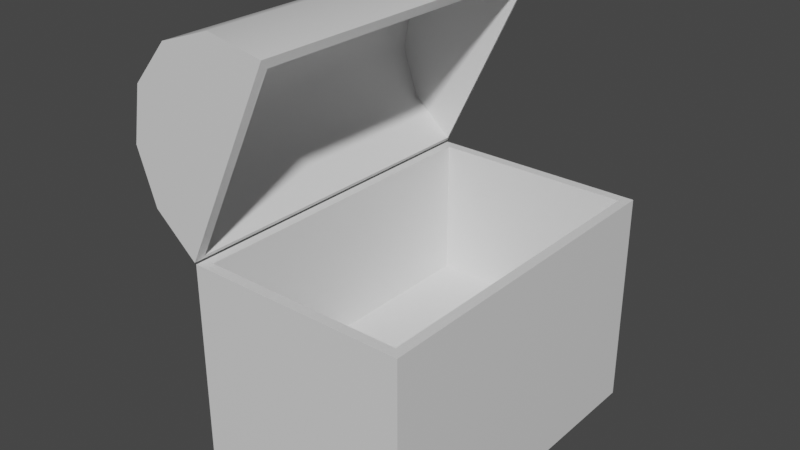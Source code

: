 # Source: treasure_chest.blend  (saved by Blender 3.0.42; exported with 4.5.12 LTS)
import bpy
from mathutils import Matrix  # noqa: F401  (used for matrix-valued properties, if any)

bpy.ops.wm.read_factory_settings(use_empty=True)
scene = bpy.context.scene
scene.name = 'Scene'

# ---- collections
col_collection = bpy.data.collections.new('Collection'); scene.collection.children.link(col_collection)

# ---- materials (node trees are filled in below, after node groups)
mat_material = bpy.data.materials.new('Material')
mat_material.alpha_threshold = 0.0
mat_material.use_transparent_shadow = False
mat_material.line_color = (0.0, 0.0, 0.0, 1.0)

# ---- node groups
ng_auto_smooth = bpy.data.node_groups.new('Auto Smooth', 'GeometryNodeTree')
_s = ng_auto_smooth.interface.new_socket(name='Geometry', in_out='OUTPUT', socket_type='NodeSocketGeometry')
_s = ng_auto_smooth.interface.new_socket(name='Geometry', in_out='INPUT', socket_type='NodeSocketGeometry')
_s = ng_auto_smooth.interface.new_socket(name='Angle', in_out='INPUT', socket_type='NodeSocketFloat')
_s.subtype = 'ANGLE'
_s.min_value = 0.0
_s.max_value = 3.142
ng_auto_smooth.is_modifier = True
_N = ng_auto_smooth.nodes; _L = ng_auto_smooth.links
n0 = _N.new('NodeGroupOutput'); n0.name = 'Group Output'; n0.location = (480, -100)
n1 = _N.new('NodeGroupInput'); n1.name = 'Group Input'; n1.location = (-420, -300)
n2 = _N.new('NodeGroupInput'); n2.name = 'Group Input.001'; n2.location = (-60, -100)
n3 = _N.new('GeometryNodeSetShadeSmooth'); n3.name = 'Set Shade Smooth'; n3.location = (120, -100)
n3.domain = 'EDGE'
n4 = _N.new('GeometryNodeSetShadeSmooth'); n4.name = 'Set Shade Smooth.001'; n4.location = (300, -100)
n5 = _N.new('GeometryNodeInputMeshEdgeAngle'); n5.name = 'Edge Angle'; n5.location = (-420, -220)
n6 = _N.new('GeometryNodeInputEdgeSmooth'); n6.name = 'Is Edge Smooth'; n6.location = (-60, -160)
n7 = _N.new('GeometryNodeInputShadeSmooth'); n7.name = 'Is Face Smooth'; n7.location = (-240, -340)
n8 = _N.new('FunctionNodeBooleanMath'); n8.name = 'Boolean Math'; n8.location = (-60, -220)
n9 = _N.new('FunctionNodeCompare'); n9.name = 'Compare'; n9.location = (-240, -180)
n9.operation = 'LESS_EQUAL'
_L.new(n5.outputs[0], n9.inputs[0])
_L.new(n4.outputs[0], n0.inputs[0])
_L.new(n1.outputs[1], n9.inputs[1])
_L.new(n9.outputs[0], n8.inputs[0])
_L.new(n7.outputs[0], n8.inputs[1])
_L.new(n2.outputs[0], n3.inputs[0])
_L.new(n6.outputs[0], n3.inputs[1])
_L.new(n3.outputs[0], n4.inputs[0])
_L.new(n8.outputs[0], n3.inputs[2])
n0.is_active_output = True

# ---- material node trees
mat_material.use_nodes = True; mat_material.node_tree.nodes.clear()
_N = mat_material.node_tree.nodes; _L = mat_material.node_tree.links
n0 = _N.new('ShaderNodeOutputMaterial'); n0.name = 'Material Output'; n0.location = (300, 300)
n1 = _N.new('ShaderNodeBsdfPrincipled'); n1.name = 'Principled BSDF'; n1.location = (10, 300)
n1.distribution = 'GGX'
n1.subsurface_method = 'RANDOM_WALK_SKIN'
n1.inputs[2].default_value = 0.4
n1.inputs[3].default_value = 1.45
n1.inputs[27].default_value = (0.0, 0.0, 0.0, 1.0)
n1.inputs[28].default_value = 1.0
_L.new(n1.outputs[0], n0.inputs[0])
n0.is_active_output = True

# ---- world
world_world = bpy.data.worlds.new('World'); scene.world = world_world
world_world.use_nodes = True; world_world.node_tree.nodes.clear()
_N = world_world.node_tree.nodes; _L = world_world.node_tree.links
n0 = _N.new('ShaderNodeOutputWorld'); n0.name = 'World Output'; n0.location = (300, 300)
n1 = _N.new('ShaderNodeBackground'); n1.name = 'Background'; n1.location = (10, 300)
n1.inputs[0].default_value = (0.05088, 0.05088, 0.05088, 1.0)
_L.new(n1.outputs[0], n0.inputs[0])
n0.is_active_output = True
world_world.color = (0.05088, 0.05088, 0.05088)
world_world.use_sun_shadow = False
world_world.sun_shadow_jitter_overblur = 0.0

# ---- meshes
me_cube_001 = bpy.data.meshes.new('Cube.001')
me_cube_001.from_pydata([(-0.1339, -1.576, 2.815), (-0.1339, 1.576, 2.815), (-0.6423, -1.576, 2.912), (-0.6424, 1.576, 2.912), (-1.131, -1.576, 2.742), (-1.131, 1.576, 2.742), (-1.469, -1.576, 2.35), (-1.469, 1.576, 2.35), (-1.567, -1.576, 1.841), (-1.567, 1.576, 1.841), (-1.396, -1.576, 1.353), (-1.396, 1.576, 1.353), (-1.005, -1.576, 1.014), (-1.005, 1.576, 1.014), (-0.1483, -1.512, 2.739), (-0.1483, 1.512, 2.739), (-0.6368, -1.511, 2.836), (-0.6368, 1.511, 2.836), (-1.089, -1.511, 2.679), (-1.089, 1.511, 2.679), (-1.401, -1.511, 2.317), (-1.401, 1.511, 2.317), (-1.491, -1.511, 1.847), (-1.491, 1.511, 1.847), (-1.334, -1.511, 1.395), (-1.334, 1.511, 1.395), (-0.9543, -1.512, 1.072), (-0.9543, 1.512, 1.072), (0.909, 1.477, 1.0), (1.0, 1.568, -1.0), (0.909, -1.477, 1.0), (1.0, -1.568, -1.0), (-0.909, 1.477, 1.0), (-1.0, 1.568, -1.0), (-0.909, -1.477, 1.0), (-1.0, -1.568, -1.0), (1.0, -1.568, 1.0), (-1.0, -1.568, 1.0), (1.0, 1.568, 1.0), (-1.0, 1.568, 1.0), (0.909, -1.477, 0.14), (-0.909, -1.477, 0.14), (0.909, 1.477, 0.14), (-0.909, 1.477, 0.14), (0.909, -1.477, -0.2849), (-0.909, -1.477, -0.2849), (0.909, 1.477, -0.2849), (-0.909, 1.477, -0.2849)], [], [(0, 1, 3, 2), (2, 3, 5, 4), (4, 5, 7, 6), (6, 7, 9, 8), (8, 9, 11, 10), (10, 11, 13, 12), (1, 13, 11, 9, 7, 5, 3), (12, 0, 2, 4, 6, 8, 10), (14, 16, 17, 15), (16, 18, 19, 17), (18, 20, 21, 19), (20, 22, 23, 21), (22, 24, 25, 23), (24, 26, 27, 25), (15, 17, 19, 21, 23, 25, 27), (26, 24, 22, 20, 18, 16, 14), (1, 0, 14, 15), (12, 13, 27, 26), (13, 1, 15, 27), (0, 12, 26, 14), (32, 34, 41, 43), (31, 36, 37, 35), (35, 37, 39, 33), (33, 29, 31, 35), (29, 38, 36, 31), (33, 39, 38, 29), (30, 34, 37, 36), (28, 30, 36, 38), (34, 32, 39, 37), (32, 28, 38, 39), (42, 43, 47, 46), (34, 30, 40, 41), (28, 32, 43, 42), (30, 28, 42, 40), (46, 47, 45, 44), (40, 42, 46, 44), (43, 41, 45, 47), (41, 40, 44, 45)])
me_cube_001.polygons.foreach_set('use_smooth', [True] * 38)
_uv = me_cube_001.uv_layers.new(name='UVMap')
_uv.uv.foreach_set('vector', [0.75, 0.5, 0.75, 1.0, 0.6667, 1.0, 0.6667, 0.5, 0.6667, 0.5, 0.6667, 1.0, 0.5833, 1.0, 0.5833, 0.5, 0.5833, 0.5, 0.5833, 1.0, 0.5, 1.0, 0.5, 0.5, 0.5, 0.5, 0.5, 1.0, 0.4167, 1.0, 0.4167, 0.5, 0.4167, 0.5, 0.4167, 1.0, 0.3333, 1.0, 0.3333, 0.5, 0.3333, 0.5, 0.3333, 1.0, 0.25, 1.0, 0.25, 0.5, 0.49, 0.25, 0.01, 0.25, 0.04215, 0.13, 0.13, 0.04215, 0.25, 0.01, 0.37, 0.04215, 0.4578, 0.13, 0.51, 0.25, 0.99, 0.25, 0.9578, 0.13, 0.87, 0.04215, 0.75, 0.01, 0.63, 0.04215, 0.5422, 0.13, 0.75, 0.5, 0.6667, 0.5, 0.6667, 1.0, 0.75, 1.0, 0.6667, 0.5, 0.5833, 0.5, 0.5833, 1.0, 0.6667, 1.0, 0.5833, 0.5, 0.5, 0.5, 0.5, 1.0, 0.5833, 1.0, 0.5, 0.5, 0.4167, 0.5, 0.4167, 1.0, 0.5, 1.0, 0.4167, 0.5, 0.3333, 0.5, 0.3333, 1.0, 0.4167, 1.0, 0.3333, 0.5, 0.25, 0.5, 0.25, 1.0, 0.3333, 1.0, 0.49, 0.25, 0.4578, 0.13, 0.37, 0.04215, 0.25, 0.01, 0.13, 0.04215, 0.04215, 0.13, 0.01, 0.25, 0.51, 0.25, 0.5422, 0.13, 0.63, 0.04215, 0.75, 0.01, 0.87, 0.04215, 0.9578, 0.13, 0.99, 0.25, 0.75, 1.0, 0.75, 0.5, 0.75, 0.5, 0.75, 1.0, 0.25, 0.5, 0.25, 1.0, 0.25, 1.0, 0.25, 0.5, 0.01, 0.25, 0.49, 0.25, 0.49, 0.25, 0.01, 0.25, 0.99, 0.25, 0.51, 0.25, 0.51, 0.25, 0.99, 0.25, 0.8636, 0.5073, 0.8636, 0.7427, 0.8636, 0.7427, 0.8636, 0.5073, 0.375, 0.75, 0.625, 0.75, 0.625, 1.0, 0.375, 1.0, 0.375, 0.0, 0.625, 0.0, 0.625, 0.25, 0.375, 0.25, 0.125, 0.5, 0.375, 0.5, 0.375, 0.75, 0.125, 0.75, 0.375, 0.5, 0.625, 0.5, 0.625, 0.75, 0.375, 0.75, 0.375, 0.25, 0.625, 0.25, 0.625, 0.5, 0.375, 0.5, 0.6364, 0.7427, 0.8636, 0.7427, 0.875, 0.75, 0.625, 0.75, 0.6364, 0.5073, 0.6364, 0.7427, 0.625, 0.75, 0.625, 0.5, 0.8636, 0.7427, 0.8636, 0.5073, 0.875, 0.5, 0.875, 0.75, 0.8636, 0.5073, 0.6364, 0.5073, 0.625, 0.5, 0.875, 0.5, 0.6364, 0.5073, 0.8636, 0.5073, 0.8636, 0.5073, 0.6364, 0.5073, 0.8636, 0.7427, 0.6364, 0.7427, 0.6364, 0.7427, 0.8636, 0.7427, 0.6364, 0.5073, 0.8636, 0.5073, 0.8636, 0.5073, 0.6364, 0.5073, 0.6364, 0.7427, 0.6364, 0.5073, 0.6364, 0.5073, 0.6364, 0.7427, 0.6364, 0.5073, 0.8636, 0.5073, 0.8636, 0.7427, 0.6364, 0.7427, 0.6364, 0.7427, 0.6364, 0.5073, 0.6364, 0.5073, 0.6364, 0.7427, 0.8636, 0.5073, 0.8636, 0.7427, 0.8636, 0.7427, 0.8636, 0.5073, 0.8636, 0.7427, 0.6364, 0.7427, 0.6364, 0.7427, 0.8636, 0.7427])
me_cube_001.materials.append(mat_material)
me_cube_001.use_remesh_preserve_volume = False
me_cube_001.use_remesh_preserve_attributes = False
me_cube_001.use_mirror_vertex_groups = False
me_cube_001.update()

# ---- objects
ob_cube_001 = bpy.data.objects.new('Cube.001', me_cube_001)

# ---- transforms, parenting, visibility, modifiers, constraints
ob_cube_001.location = (0.0, 0.0, 0.0)
ob_cube_001.lock_rotations_4d = False
ob_cube_001.empty_display_type = 'ARROWS'
ob_cube_001.lineart.crease_threshold = 0.0
_m = ob_cube_001.modifiers.new('Auto Smooth', 'NODES')
_m.node_group = ng_auto_smooth
_gi = [s.identifier for s in ng_auto_smooth.interface.items_tree if s.item_type == 'SOCKET' and s.in_out == 'INPUT']
_m[_gi[1]] = 0.9163  # Angle

# ---- collection membership
col_collection.objects.link(ob_cube_001)

# ---- scene / render settings (as saved in the file)
scene.frame_start = 1; scene.frame_end = 250; scene.frame_set(1)
scene.render.engine = 'BLENDER_EEVEE_NEXT'
scene.cycles.sampling_pattern = 'TABULATED_SOBOL'
scene.cycles.use_light_tree = False
scene.view_settings.view_transform = 'Filmic'
bpy.context.view_layer.update()

# ---- added for rendering (the .blend has no active camera and no usable light): camera, sun
cam_auto = bpy.data.cameras.new('AutoCamera')
cam_auto.lens = 50.0
cam_auto.sensor_width = 36.0
cam_auto.clip_end = 1000.0
ob_auto_camera = bpy.data.objects.new('AutoCamera', cam_auto)
scene.collection.objects.link(ob_auto_camera)
ob_auto_camera.location = (4.93675, -6.26402, 5.13198)
ob_auto_camera.rotation_euler = (1.09748, -7.21219e-08, 0.694738)
scene.camera = ob_auto_camera
light_auto_sun = bpy.data.lights.new('AutoSun', 'SUN')
light_auto_sun.energy = 3.0
light_auto_sun.angle = 0.0523599
ob_auto_sun = bpy.data.objects.new('AutoSun', light_auto_sun)
scene.collection.objects.link(ob_auto_sun)
ob_auto_sun.rotation_euler = (0.872665, 0.174533, 0.523599)
bpy.context.view_layer.update()
